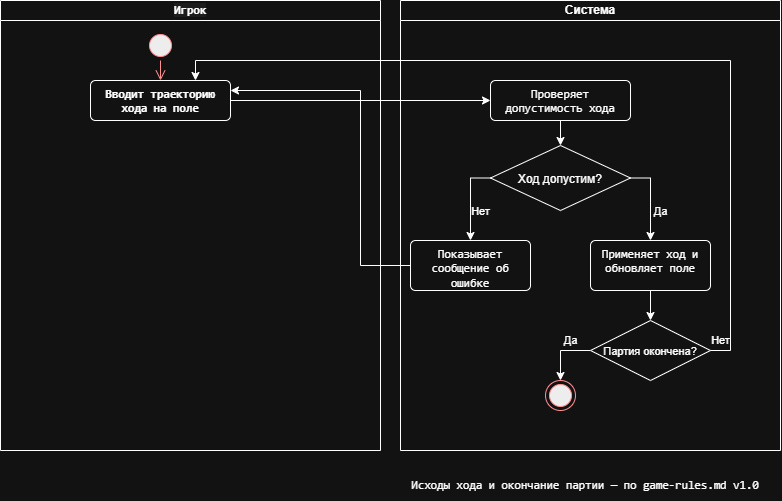

The diagram above was exported from draw.io. Its source (the exported page's mxGraphModel, read from the mxfile embedded in the PNG):
<mxGraphModel dx="858" dy="453" grid="1" gridSize="10" guides="1" tooltips="1" connect="1" arrows="1" fold="1" page="1" pageScale="1" pageWidth="827" pageHeight="1169" math="0" shadow="0">
  <root>
    <mxCell id="0" />
    <mxCell id="1" parent="0" />
    <mxCell id="Ul-BpdEEeU1iBwj-CLmg-1" parent="1" style="swimlane;startSize=20;whiteSpace=wrap;html=1;" value="&lt;span style=&quot;font-family: Consolas, &amp;quot;Courier New&amp;quot;, monospace; font-size: 11.7px; text-align: start; background-color: color(srgb 0.8 0.8 0.8 / 0.06);&quot;&gt;&lt;font style=&quot;color: light-dark(rgb(204, 204, 204), rgb(255, 255, 255));&quot;&gt;Игрок&lt;/font&gt;&lt;/span&gt;" vertex="1">
      <mxGeometry height="450" width="380" x="30" y="80" as="geometry" />
    </mxCell>
    <mxCell id="Ul-BpdEEeU1iBwj-CLmg-3" parent="Ul-BpdEEeU1iBwj-CLmg-1" style="ellipse;html=1;shape=startState;fillColor=#000000;strokeColor=#ff0000;" value="" vertex="1">
      <mxGeometry height="30" width="30" x="145" y="30" as="geometry" />
    </mxCell>
    <mxCell id="Ul-BpdEEeU1iBwj-CLmg-4" edge="1" parent="Ul-BpdEEeU1iBwj-CLmg-1" source="Ul-BpdEEeU1iBwj-CLmg-3" style="edgeStyle=orthogonalEdgeStyle;html=1;verticalAlign=bottom;endArrow=open;endSize=8;strokeColor=#ff0000;rounded=0;entryX=0.5;entryY=0;entryDx=0;entryDy=0;" target="Ul-BpdEEeU1iBwj-CLmg-5" value="">
      <mxGeometry relative="1" as="geometry">
        <mxPoint x="60" y="120" as="targetPoint" />
      </mxGeometry>
    </mxCell>
    <mxCell id="Ul-BpdEEeU1iBwj-CLmg-5" parent="Ul-BpdEEeU1iBwj-CLmg-1" style="html=1;align=center;verticalAlign=top;rounded=1;absoluteArcSize=1;arcSize=10;dashed=0;whiteSpace=wrap;" value="&lt;span style=&quot;font-family: Consolas, &amp;quot;Courier New&amp;quot;, monospace; font-size: 11.7px; font-weight: 600; text-align: start;&quot;&gt;&lt;font style=&quot;color: light-dark(rgb(204, 204, 204), rgb(255, 255, 255));&quot;&gt;Вводит траекторию хода на поле&lt;/font&gt;&lt;/span&gt;" vertex="1">
      <mxGeometry height="40" width="140" x="90" y="80" as="geometry" />
    </mxCell>
    <mxCell id="Ul-BpdEEeU1iBwj-CLmg-2" parent="1" style="swimlane;startSize=20;whiteSpace=wrap;html=1;" value="Система" vertex="1">
      <mxGeometry height="450" width="380" x="430" y="80" as="geometry" />
    </mxCell>
    <mxCell id="Ul-BpdEEeU1iBwj-CLmg-9" edge="1" parent="Ul-BpdEEeU1iBwj-CLmg-2" source="Ul-BpdEEeU1iBwj-CLmg-6" style="edgeStyle=orthogonalEdgeStyle;rounded=0;orthogonalLoop=1;jettySize=auto;html=1;exitX=0.5;exitY=1;exitDx=0;exitDy=0;entryX=0.5;entryY=0;entryDx=0;entryDy=0;" target="Ul-BpdEEeU1iBwj-CLmg-8">
      <mxGeometry relative="1" as="geometry" />
    </mxCell>
    <mxCell id="Ul-BpdEEeU1iBwj-CLmg-6" parent="Ul-BpdEEeU1iBwj-CLmg-2" style="html=1;align=center;verticalAlign=top;rounded=1;absoluteArcSize=1;arcSize=10;dashed=0;whiteSpace=wrap;" value="&lt;span style=&quot;font-family: Consolas, &amp;quot;Courier New&amp;quot;, monospace; font-size: 11.7px; text-align: start;&quot;&gt;&lt;font style=&quot;color: light-dark(rgb(204, 204, 204), rgb(255, 255, 255));&quot;&gt;Проверяет допустимость хода&lt;/font&gt;&lt;/span&gt;" vertex="1">
      <mxGeometry height="40" width="140" x="90" y="80" as="geometry" />
    </mxCell>
    <mxCell id="Ul-BpdEEeU1iBwj-CLmg-12" edge="1" parent="Ul-BpdEEeU1iBwj-CLmg-2" source="Ul-BpdEEeU1iBwj-CLmg-8" style="edgeStyle=orthogonalEdgeStyle;rounded=0;orthogonalLoop=1;jettySize=auto;html=1;exitX=0;exitY=0.5;exitDx=0;exitDy=0;entryX=0.5;entryY=0;entryDx=0;entryDy=0;" target="Ul-BpdEEeU1iBwj-CLmg-10">
      <mxGeometry relative="1" as="geometry" />
    </mxCell>
    <mxCell id="Ul-BpdEEeU1iBwj-CLmg-14" connectable="0" parent="Ul-BpdEEeU1iBwj-CLmg-12" style="edgeLabel;html=1;align=center;verticalAlign=middle;resizable=0;points=[];" value="Нет" vertex="1">
      <mxGeometry relative="1" x="0.5918" y="-2" as="geometry">
        <mxPoint x="12" y="-13" as="offset" />
      </mxGeometry>
    </mxCell>
    <mxCell id="Ul-BpdEEeU1iBwj-CLmg-16" edge="1" parent="Ul-BpdEEeU1iBwj-CLmg-2" source="Ul-BpdEEeU1iBwj-CLmg-8" style="edgeStyle=orthogonalEdgeStyle;rounded=0;orthogonalLoop=1;jettySize=auto;html=1;exitX=1;exitY=0.5;exitDx=0;exitDy=0;entryX=0.5;entryY=0;entryDx=0;entryDy=0;" target="Ul-BpdEEeU1iBwj-CLmg-15">
      <mxGeometry relative="1" as="geometry" />
    </mxCell>
    <mxCell id="Ul-BpdEEeU1iBwj-CLmg-17" connectable="0" parent="Ul-BpdEEeU1iBwj-CLmg-16" style="edgeLabel;html=1;align=center;verticalAlign=middle;resizable=0;points=[];" value="Да" vertex="1">
      <mxGeometry relative="1" x="0.4896" y="-2" as="geometry">
        <mxPoint x="12" y="-9" as="offset" />
      </mxGeometry>
    </mxCell>
    <mxCell id="Ul-BpdEEeU1iBwj-CLmg-8" parent="Ul-BpdEEeU1iBwj-CLmg-2" style="rhombus;fontColor=light-dark(#000000,#FFFFFF);" value="Ход допустим?" vertex="1">
      <mxGeometry height="65" width="140" x="90" y="145" as="geometry" />
    </mxCell>
    <mxCell id="Ul-BpdEEeU1iBwj-CLmg-10" parent="Ul-BpdEEeU1iBwj-CLmg-2" style="html=1;align=center;verticalAlign=top;rounded=1;absoluteArcSize=1;arcSize=10;dashed=0;whiteSpace=wrap;" value="&lt;span style=&quot;font-family: Consolas, &amp;quot;Courier New&amp;quot;, monospace; font-size: 11.7px; text-align: start;&quot;&gt;&lt;font style=&quot;color: light-dark(rgb(204, 204, 204), rgb(255, 255, 255));&quot;&gt;Показывает сообщение об ошибке&lt;/font&gt;&lt;/span&gt;" vertex="1">
      <mxGeometry height="50" width="120" x="10" y="240" as="geometry" />
    </mxCell>
    <mxCell id="Ul-BpdEEeU1iBwj-CLmg-21" edge="1" parent="Ul-BpdEEeU1iBwj-CLmg-2" source="Ul-BpdEEeU1iBwj-CLmg-15" style="edgeStyle=orthogonalEdgeStyle;rounded=0;orthogonalLoop=1;jettySize=auto;html=1;exitX=0.5;exitY=1;exitDx=0;exitDy=0;entryX=0.5;entryY=0;entryDx=0;entryDy=0;" target="Ul-BpdEEeU1iBwj-CLmg-19">
      <mxGeometry relative="1" as="geometry" />
    </mxCell>
    <mxCell id="Ul-BpdEEeU1iBwj-CLmg-15" parent="Ul-BpdEEeU1iBwj-CLmg-2" style="html=1;align=center;verticalAlign=top;rounded=1;absoluteArcSize=1;arcSize=10;dashed=0;whiteSpace=wrap;" value="&lt;span style=&quot;font-family: Consolas, &amp;quot;Courier New&amp;quot;, monospace; font-size: 11.7px; text-align: start;&quot;&gt;&lt;font style=&quot;color: light-dark(rgb(204, 204, 204), rgb(255, 255, 255));&quot;&gt;Применяет ход и обновляет поле&lt;/font&gt;&lt;/span&gt;" vertex="1">
      <mxGeometry height="50" width="120" x="190" y="240" as="geometry" />
    </mxCell>
    <mxCell id="Ul-BpdEEeU1iBwj-CLmg-23" edge="1" parent="Ul-BpdEEeU1iBwj-CLmg-2" source="Ul-BpdEEeU1iBwj-CLmg-19" style="edgeStyle=orthogonalEdgeStyle;rounded=0;orthogonalLoop=1;jettySize=auto;html=1;exitX=0;exitY=0.5;exitDx=0;exitDy=0;entryX=0.5;entryY=0;entryDx=0;entryDy=0;" target="Ul-BpdEEeU1iBwj-CLmg-22">
      <mxGeometry relative="1" as="geometry" />
    </mxCell>
    <mxCell id="Ul-BpdEEeU1iBwj-CLmg-24" connectable="0" parent="Ul-BpdEEeU1iBwj-CLmg-23" style="edgeLabel;html=1;align=center;verticalAlign=middle;resizable=0;points=[];" value="Да" vertex="1">
      <mxGeometry relative="1" x="0.4987" as="geometry">
        <mxPoint x="10" y="-25" as="offset" />
      </mxGeometry>
    </mxCell>
    <mxCell id="Ul-BpdEEeU1iBwj-CLmg-19" parent="Ul-BpdEEeU1iBwj-CLmg-2" style="rhombus;fontColor=light-dark(#000000,#FFFFFF);fontSize=11;" value="Партия окончена?" vertex="1">
      <mxGeometry height="60" width="120" x="190" y="320" as="geometry" />
    </mxCell>
    <mxCell id="Ul-BpdEEeU1iBwj-CLmg-22" parent="Ul-BpdEEeU1iBwj-CLmg-2" style="ellipse;html=1;shape=endState;fillColor=#000000;strokeColor=#ff0000;" value="" vertex="1">
      <mxGeometry height="30" width="30" x="145" y="380" as="geometry" />
    </mxCell>
    <mxCell id="Ul-BpdEEeU1iBwj-CLmg-7" edge="1" parent="1" source="Ul-BpdEEeU1iBwj-CLmg-5" style="edgeStyle=orthogonalEdgeStyle;rounded=0;orthogonalLoop=1;jettySize=auto;html=1;exitX=1;exitY=0.5;exitDx=0;exitDy=0;entryX=0;entryY=0.5;entryDx=0;entryDy=0;" target="Ul-BpdEEeU1iBwj-CLmg-6">
      <mxGeometry relative="1" as="geometry" />
    </mxCell>
    <mxCell id="Ul-BpdEEeU1iBwj-CLmg-18" edge="1" parent="1" source="Ul-BpdEEeU1iBwj-CLmg-10" style="edgeStyle=orthogonalEdgeStyle;rounded=0;orthogonalLoop=1;jettySize=auto;html=1;exitX=0;exitY=0.5;exitDx=0;exitDy=0;entryX=1;entryY=0.25;entryDx=0;entryDy=0;" target="Ul-BpdEEeU1iBwj-CLmg-5">
      <mxGeometry relative="1" as="geometry">
        <Array as="points">
          <mxPoint x="390" y="345" />
          <mxPoint x="390" y="170" />
        </Array>
      </mxGeometry>
    </mxCell>
    <mxCell id="Ul-BpdEEeU1iBwj-CLmg-25" edge="1" parent="1" source="Ul-BpdEEeU1iBwj-CLmg-19" style="edgeStyle=orthogonalEdgeStyle;rounded=0;orthogonalLoop=1;jettySize=auto;html=1;exitX=1;exitY=0.5;exitDx=0;exitDy=0;entryX=0.75;entryY=0;entryDx=0;entryDy=0;" target="Ul-BpdEEeU1iBwj-CLmg-5">
      <mxGeometry relative="1" as="geometry" />
    </mxCell>
    <mxCell id="Ul-BpdEEeU1iBwj-CLmg-26" connectable="0" parent="Ul-BpdEEeU1iBwj-CLmg-25" style="edgeLabel;html=1;align=center;verticalAlign=middle;resizable=0;points=[];labelBackgroundColor=none;" value="Нет" vertex="1">
      <mxGeometry relative="1" x="-0.9727" y="2" as="geometry">
        <mxPoint x="-2" y="-8" as="offset" />
      </mxGeometry>
    </mxCell>
    <mxCell id="Ul-BpdEEeU1iBwj-CLmg-27" parent="1" style="text;html=1;whiteSpace=wrap;strokeColor=none;fillColor=none;align=center;verticalAlign=middle;rounded=0;" value="&lt;span style=&quot;font-family: Consolas, &amp;quot;Courier New&amp;quot;, monospace; font-size: 11.7px; text-align: start;&quot;&gt;&lt;font style=&quot;color: light-dark(rgb(204, 204, 204), rgb(255, 255, 255));&quot;&gt;Исходы хода и окончание партии — по game-rules.md v1.0&lt;/font&gt;&lt;/span&gt;" vertex="1">
      <mxGeometry height="30" width="390" x="420" y="550" as="geometry" />
    </mxCell>
  </root>
</mxGraphModel>